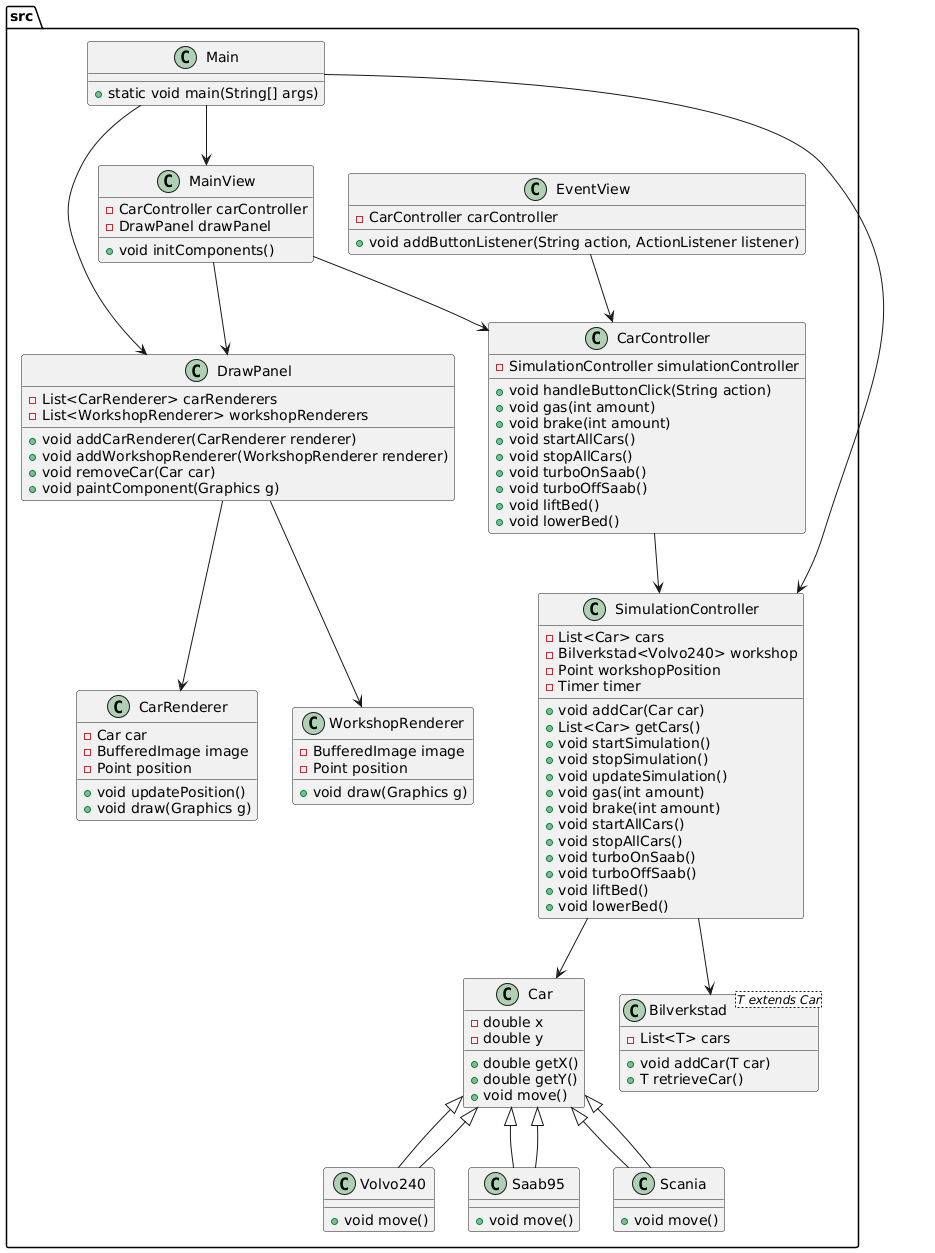

The diagram above was rendered by PlantUML. Its source (embedded in the PNG):
@startuml
package "src" {
    class SimulationController {
        - List<Car> cars
        - Bilverkstad<Volvo240> workshop
        - Point workshopPosition
        - Timer timer
        + void addCar(Car car)
        + List<Car> getCars()
        + void startSimulation()
        + void stopSimulation()
        + void updateSimulation()
        + void gas(int amount)
        + void brake(int amount)
        + void startAllCars()
        + void stopAllCars()
        + void turboOnSaab()
        + void turboOffSaab()
        + void liftBed()
        + void lowerBed()
    }

    class DrawPanel {
        - List<CarRenderer> carRenderers
        - List<WorkshopRenderer> workshopRenderers
        + void addCarRenderer(CarRenderer renderer)
        + void addWorkshopRenderer(WorkshopRenderer renderer)
        + void removeCar(Car car)
        + void paintComponent(Graphics g)
    }

    class CarRenderer {
        - Car car
        - BufferedImage image
        - Point position
        + void updatePosition()
        + void draw(Graphics g)
    }

    class WorkshopRenderer {
        - BufferedImage image
        - Point position
        + void draw(Graphics g)
    }

    class Car {
        - double x
        - double y
        + double getX()
        + double getY()
        + void move()
    }

    class Volvo240 extends Car {
        + void move()
    }

    class Saab95 extends Car {
        + void move()
    }

    class Scania extends Car {
        + void move()
    }

    class Bilverkstad<T extends Car> {
        - List<T> cars
        + void addCar(T car)
        + T retrieveCar()
    }

    class Main {
        + static void main(String[] args)
    }

    class MainView {
        - CarController carController
        - DrawPanel drawPanel
        + void initComponents()
    }

    class CarController {
        - SimulationController simulationController
        + void handleButtonClick(String action)
        + void gas(int amount)
        + void brake(int amount)
        + void startAllCars()
        + void stopAllCars()
        + void turboOnSaab()
        + void turboOffSaab()
        + void liftBed()
        + void lowerBed()
    }

    class EventView {
        - CarController carController
        + void addButtonListener(String action, ActionListener listener)
    }

    SimulationController --> Car
    SimulationController --> Bilverkstad
    DrawPanel --> CarRenderer
    DrawPanel --> WorkshopRenderer
    Car <|-- Volvo240
    Car <|-- Saab95
    Car <|-- Scania
    Main --> SimulationController
    Main --> DrawPanel
    Main --> MainView
    MainView --> CarController
    MainView --> DrawPanel
    EventView --> CarController
    CarController --> SimulationController
}
@enduml